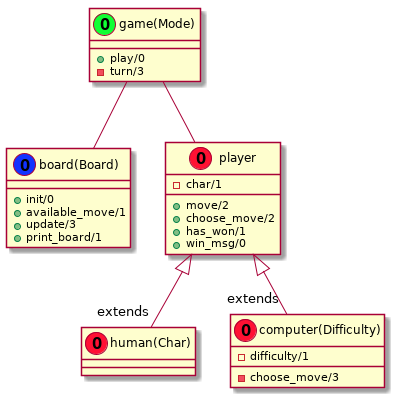

The diagram above was rendered by PlantUML. Its source (embedded in the PNG):
@startuml
class game(Mode) << (O, #11FF33) >> {
    {method} + play/0
    {method} -turn/3
}


class board(Board) << (O, #1133FF) >> {
    {method} +init/0
    {method} +available_move/1
    {method} +update/3
    {method} +print_board/1
}

class player << (O, #FF1133) >> {
    {field} -char/1
    {method} +move/2
    {method} +choose_move/2
    {method} +has_won/1
    {method} +win_msg/0
}

class human(Char) << (O, #FF1133) >>

class computer(Difficulty) << (O, #FF1133) >> {
    {field} -difficulty/1
    {method} -choose_move/3
}

player <|-- "extends" "human(Char)"
player <|-- "extends" "computer(Difficulty)"

"game(Mode)" -- "board(Board)"
"game(Mode)" -- "player"


@enduml